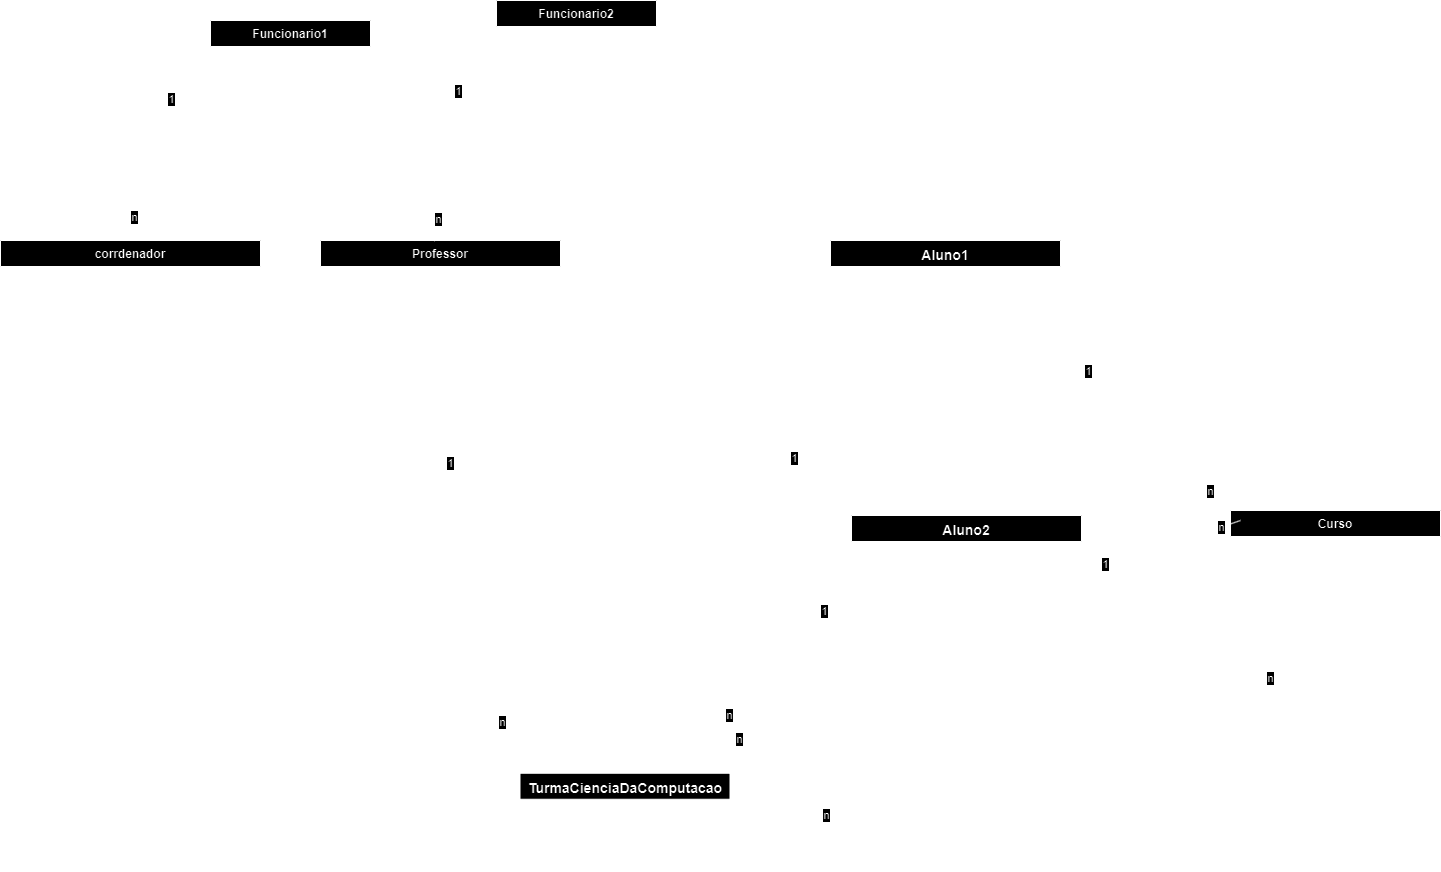

The diagram above was exported from draw.io. Its source (the exported page's mxGraphModel, read from the mxfile embedded in the PNG):
<mxGraphModel dx="896" dy="405" grid="1" gridSize="10" guides="1" tooltips="1" connect="1" arrows="1" fold="1" page="1" pageScale="1" pageWidth="827" pageHeight="1169" math="0" shadow="0">
  <root>
    <mxCell id="0" />
    <mxCell id="1" parent="0" />
    <mxCell id="rWLD8eLHm-D9wSszSXuG-1" value="Funcionario1" style="swimlane;fontStyle=1;align=center;verticalAlign=top;childLayout=stackLayout;horizontal=1;startSize=26;horizontalStack=0;resizeParent=1;resizeParentMax=0;resizeLast=0;collapsible=1;marginBottom=0;whiteSpace=wrap;html=1;" parent="1" vertex="1">
      <mxGeometry x="230" y="40" width="160" height="118" as="geometry" />
    </mxCell>
    <mxCell id="rWLD8eLHm-D9wSszSXuG-2" value="+nome = Gabriel&amp;nbsp;&lt;div&gt;+cpf = 0568798912&lt;/div&gt;&lt;div&gt;&lt;br&gt;&lt;/div&gt;&lt;div&gt;&lt;br&gt;&lt;/div&gt;" style="text;strokeColor=none;fillColor=none;align=left;verticalAlign=top;spacingLeft=4;spacingRight=4;overflow=hidden;rotatable=0;points=[[0,0.5],[1,0.5]];portConstraint=eastwest;whiteSpace=wrap;html=1;" parent="rWLD8eLHm-D9wSszSXuG-1" vertex="1">
      <mxGeometry y="26" width="160" height="84" as="geometry" />
    </mxCell>
    <mxCell id="rWLD8eLHm-D9wSszSXuG-3" value="" style="line;strokeWidth=1;fillColor=none;align=left;verticalAlign=middle;spacingTop=-1;spacingLeft=3;spacingRight=3;rotatable=0;labelPosition=right;points=[];portConstraint=eastwest;strokeColor=inherit;" parent="rWLD8eLHm-D9wSszSXuG-1" vertex="1">
      <mxGeometry y="110" width="160" height="8" as="geometry" />
    </mxCell>
    <mxCell id="rWLD8eLHm-D9wSszSXuG-5" value="corrdenador" style="swimlane;fontStyle=1;align=center;verticalAlign=top;childLayout=stackLayout;horizontal=1;startSize=26;horizontalStack=0;resizeParent=1;resizeParentMax=0;resizeLast=0;collapsible=1;marginBottom=0;whiteSpace=wrap;html=1;" parent="1" vertex="1">
      <mxGeometry x="20" y="260" width="260" height="178" as="geometry" />
    </mxCell>
    <mxCell id="rWLD8eLHm-D9wSszSXuG-6" value="&lt;font style=&quot;font-size: 14px;&quot;&gt;+nome Gabriel&lt;/font&gt;&lt;div&gt;&lt;font size=&quot;3&quot;&gt;-&lt;span style=&quot;background-color: initial;&quot;&gt;salario 5000,00&lt;/span&gt;&lt;/font&gt;&lt;div&gt;&lt;div&gt;&lt;font size=&quot;3&quot;&gt;+Formacao Cientista da computacao&lt;/font&gt;&lt;/div&gt;&lt;/div&gt;&lt;/div&gt;&lt;div&gt;&lt;div&gt;&lt;font size=&quot;3&quot;&gt;+matricula 4848&lt;/font&gt;&lt;/div&gt;&lt;div&gt;&lt;font size=&quot;3&quot;&gt;+Data de admiisao 21022010&lt;/font&gt;&lt;/div&gt;&lt;/div&gt;" style="text;strokeColor=none;fillColor=none;align=left;verticalAlign=top;spacingLeft=4;spacingRight=4;overflow=hidden;rotatable=0;points=[[0,0.5],[1,0.5]];portConstraint=eastwest;whiteSpace=wrap;html=1;" parent="rWLD8eLHm-D9wSszSXuG-5" vertex="1">
      <mxGeometry y="26" width="260" height="144" as="geometry" />
    </mxCell>
    <mxCell id="rWLD8eLHm-D9wSszSXuG-7" value="" style="line;strokeWidth=1;fillColor=none;align=left;verticalAlign=middle;spacingTop=-1;spacingLeft=3;spacingRight=3;rotatable=0;labelPosition=right;points=[];portConstraint=eastwest;strokeColor=inherit;" parent="rWLD8eLHm-D9wSszSXuG-5" vertex="1">
      <mxGeometry y="170" width="260" height="8" as="geometry" />
    </mxCell>
    <mxCell id="rWLD8eLHm-D9wSszSXuG-9" value="Professor" style="swimlane;fontStyle=1;align=center;verticalAlign=top;childLayout=stackLayout;horizontal=1;startSize=26;horizontalStack=0;resizeParent=1;resizeParentMax=0;resizeLast=0;collapsible=1;marginBottom=0;whiteSpace=wrap;html=1;" parent="1" vertex="1">
      <mxGeometry x="340" y="260" width="240" height="188" as="geometry" />
    </mxCell>
    <mxCell id="rWLD8eLHm-D9wSszSXuG-10" value="&lt;font style=&quot;font-size: 14px;&quot;&gt;+nome = Marivaldo&lt;/font&gt;&lt;div&gt;&lt;font size=&quot;3&quot;&gt;-&lt;span style=&quot;background-color: initial;&quot;&gt;salario = 3600,00&lt;/span&gt;&lt;/font&gt;&lt;div&gt;&lt;div&gt;&lt;font size=&quot;3&quot;&gt;+Formacao = Sistemas de informaçao&lt;/font&gt;&lt;/div&gt;&lt;/div&gt;&lt;/div&gt;&lt;div&gt;&lt;div&gt;&lt;font size=&quot;3&quot;&gt;+matricula = 1010&lt;/font&gt;&lt;/div&gt;&lt;div&gt;&lt;span style=&quot;font-size: medium; background-color: initial;&quot;&gt;+Data de admiisao 02022009&lt;/span&gt;&lt;/div&gt;&lt;/div&gt;" style="text;strokeColor=none;fillColor=none;align=left;verticalAlign=top;spacingLeft=4;spacingRight=4;overflow=hidden;rotatable=0;points=[[0,0.5],[1,0.5]];portConstraint=eastwest;whiteSpace=wrap;html=1;" parent="rWLD8eLHm-D9wSszSXuG-9" vertex="1">
      <mxGeometry y="26" width="240" height="154" as="geometry" />
    </mxCell>
    <mxCell id="rWLD8eLHm-D9wSszSXuG-11" value="" style="line;strokeWidth=1;fillColor=none;align=left;verticalAlign=middle;spacingTop=-1;spacingLeft=3;spacingRight=3;rotatable=0;labelPosition=right;points=[];portConstraint=eastwest;strokeColor=inherit;" parent="rWLD8eLHm-D9wSszSXuG-9" vertex="1">
      <mxGeometry y="180" width="240" height="8" as="geometry" />
    </mxCell>
    <mxCell id="rWLD8eLHm-D9wSszSXuG-13" value="" style="endArrow=none;html=1;rounded=0;exitX=0.5;exitY=0;exitDx=0;exitDy=0;entryX=0;entryY=0.643;entryDx=0;entryDy=0;entryPerimeter=0;" parent="1" source="rWLD8eLHm-D9wSszSXuG-5" target="rWLD8eLHm-D9wSszSXuG-2" edge="1">
      <mxGeometry width="50" height="50" relative="1" as="geometry">
        <mxPoint x="100" y="190" as="sourcePoint" />
        <mxPoint x="150" y="140" as="targetPoint" />
        <Array as="points">
          <mxPoint x="150" y="120" />
        </Array>
      </mxGeometry>
    </mxCell>
    <mxCell id="rWLD8eLHm-D9wSszSXuG-14" value="n" style="edgeLabel;html=1;align=center;verticalAlign=middle;resizable=0;points=[];" parent="rWLD8eLHm-D9wSszSXuG-13" connectable="0" vertex="1">
      <mxGeometry x="-0.7909" y="-4" relative="1" as="geometry">
        <mxPoint as="offset" />
      </mxGeometry>
    </mxCell>
    <mxCell id="rWLD8eLHm-D9wSszSXuG-15" value="1" style="edgeLabel;html=1;align=center;verticalAlign=middle;resizable=0;points=[];" parent="rWLD8eLHm-D9wSszSXuG-13" connectable="0" vertex="1">
      <mxGeometry x="0.6455" y="1" relative="1" as="geometry">
        <mxPoint as="offset" />
      </mxGeometry>
    </mxCell>
    <mxCell id="rWLD8eLHm-D9wSszSXuG-19" value="&lt;font style=&quot;font-size: 14px;&quot;&gt;Aluno1&lt;/font&gt;" style="swimlane;fontStyle=1;align=center;verticalAlign=top;childLayout=stackLayout;horizontal=1;startSize=26;horizontalStack=0;resizeParent=1;resizeParentMax=0;resizeLast=0;collapsible=1;marginBottom=0;whiteSpace=wrap;html=1;" parent="1" vertex="1">
      <mxGeometry x="850" y="260" width="230" height="198" as="geometry" />
    </mxCell>
    <mxCell id="rWLD8eLHm-D9wSszSXuG-20" value="&lt;font style=&quot;font-size: 14px;&quot;&gt;+nome = Micael&lt;/font&gt;&lt;div&gt;&lt;font size=&quot;3&quot; style=&quot;&quot;&gt;+ra = 722414878&lt;/font&gt;&lt;/div&gt;&lt;div&gt;&lt;font size=&quot;3&quot; style=&quot;&quot;&gt;+cpf = 05687858546&lt;/font&gt;&lt;/div&gt;&lt;div&gt;&lt;font size=&quot;3&quot; style=&quot;&quot;&gt;+dataDeNascimento = 01102004&lt;/font&gt;&lt;/div&gt;&lt;div&gt;&lt;font size=&quot;3&quot; style=&quot;&quot;&gt;+sexo = masculino&lt;/font&gt;&lt;/div&gt;&lt;div&gt;&lt;font size=&quot;3&quot; style=&quot;&quot;&gt;+cursoMatriculado = ciencias da computaçao&lt;/font&gt;&lt;/div&gt;" style="text;strokeColor=none;fillColor=none;align=left;verticalAlign=top;spacingLeft=4;spacingRight=4;overflow=hidden;rotatable=0;points=[[0,0.5],[1,0.5]];portConstraint=eastwest;whiteSpace=wrap;html=1;" parent="rWLD8eLHm-D9wSszSXuG-19" vertex="1">
      <mxGeometry y="26" width="230" height="164" as="geometry" />
    </mxCell>
    <mxCell id="rWLD8eLHm-D9wSszSXuG-21" value="" style="line;strokeWidth=1;fillColor=none;align=left;verticalAlign=middle;spacingTop=-1;spacingLeft=3;spacingRight=3;rotatable=0;labelPosition=right;points=[];portConstraint=eastwest;strokeColor=inherit;" parent="rWLD8eLHm-D9wSszSXuG-19" vertex="1">
      <mxGeometry y="190" width="230" height="8" as="geometry" />
    </mxCell>
    <mxCell id="rWLD8eLHm-D9wSszSXuG-23" value="&lt;span style=&quot;font-size: 14px;&quot;&gt;TurmaCienciaDaComputacao&lt;/span&gt;" style="swimlane;fontStyle=1;align=center;verticalAlign=top;childLayout=stackLayout;horizontal=1;startSize=26;horizontalStack=0;resizeParent=1;resizeParentMax=0;resizeLast=0;collapsible=1;marginBottom=0;whiteSpace=wrap;html=1;" parent="1" vertex="1">
      <mxGeometry x="539.5" y="792.75" width="210" height="98" as="geometry" />
    </mxCell>
    <mxCell id="rWLD8eLHm-D9wSszSXuG-24" value="&lt;span style=&quot;font-size: 14px;&quot;&gt;+nomeDaTurma = CC01&lt;/span&gt;&lt;div&gt;&lt;span style=&quot;font-size: 14px;&quot;&gt;+alunos[ ] = {Aluno1, Aluno2}&lt;/span&gt;&lt;/div&gt;&lt;div&gt;&lt;span style=&quot;font-size: 14px;&quot;&gt;+professor = Marivaldo&lt;/span&gt;&lt;/div&gt;" style="text;strokeColor=none;fillColor=none;align=left;verticalAlign=top;spacingLeft=4;spacingRight=4;overflow=hidden;rotatable=0;points=[[0,0.5],[1,0.5]];portConstraint=eastwest;whiteSpace=wrap;html=1;" parent="rWLD8eLHm-D9wSszSXuG-23" vertex="1">
      <mxGeometry y="26" width="210" height="64" as="geometry" />
    </mxCell>
    <mxCell id="rWLD8eLHm-D9wSszSXuG-25" value="" style="line;strokeWidth=1;fillColor=none;align=left;verticalAlign=middle;spacingTop=-1;spacingLeft=3;spacingRight=3;rotatable=0;labelPosition=right;points=[];portConstraint=eastwest;strokeColor=inherit;" parent="rWLD8eLHm-D9wSszSXuG-23" vertex="1">
      <mxGeometry y="90" width="210" height="8" as="geometry" />
    </mxCell>
    <mxCell id="rWLD8eLHm-D9wSszSXuG-27" value="" style="endArrow=none;html=1;rounded=0;exitX=0;exitY=0;exitDx=0;exitDy=0;" parent="1" source="rWLD8eLHm-D9wSszSXuG-23" target="rWLD8eLHm-D9wSszSXuG-10" edge="1">
      <mxGeometry width="50" height="50" relative="1" as="geometry">
        <mxPoint x="610" y="560" as="sourcePoint" />
        <mxPoint x="477.03999999999996" y="530" as="targetPoint" />
        <Array as="points">
          <mxPoint x="477" y="570" />
        </Array>
      </mxGeometry>
    </mxCell>
    <mxCell id="rWLD8eLHm-D9wSszSXuG-28" value="1" style="edgeLabel;html=1;align=center;verticalAlign=middle;resizable=0;points=[];" parent="rWLD8eLHm-D9wSszSXuG-27" connectable="0" vertex="1">
      <mxGeometry x="0.7636" relative="1" as="geometry">
        <mxPoint as="offset" />
      </mxGeometry>
    </mxCell>
    <mxCell id="rWLD8eLHm-D9wSszSXuG-29" value="n" style="edgeLabel;html=1;align=center;verticalAlign=middle;resizable=0;points=[];" parent="rWLD8eLHm-D9wSszSXuG-27" connectable="0" vertex="1">
      <mxGeometry x="-0.7" y="3" relative="1" as="geometry">
        <mxPoint as="offset" />
      </mxGeometry>
    </mxCell>
    <mxCell id="rWLD8eLHm-D9wSszSXuG-30" value="" style="endArrow=none;html=1;rounded=0;entryX=0;entryY=1;entryDx=0;entryDy=0;exitX=1;exitY=0;exitDx=0;exitDy=0;entryPerimeter=0;" parent="1" source="rWLD8eLHm-D9wSszSXuG-23" target="rWLD8eLHm-D9wSszSXuG-20" edge="1">
      <mxGeometry width="50" height="50" relative="1" as="geometry">
        <mxPoint x="560" y="620" as="sourcePoint" />
        <mxPoint x="850" y="519" as="targetPoint" />
        <Array as="points">
          <mxPoint x="760" y="519" />
        </Array>
      </mxGeometry>
    </mxCell>
    <mxCell id="rWLD8eLHm-D9wSszSXuG-31" value="1" style="edgeLabel;html=1;align=center;verticalAlign=middle;resizable=0;points=[];" parent="rWLD8eLHm-D9wSszSXuG-30" connectable="0" vertex="1">
      <mxGeometry x="0.7636" relative="1" as="geometry">
        <mxPoint as="offset" />
      </mxGeometry>
    </mxCell>
    <mxCell id="rWLD8eLHm-D9wSszSXuG-32" value="n" style="edgeLabel;html=1;align=center;verticalAlign=middle;resizable=0;points=[];" parent="rWLD8eLHm-D9wSszSXuG-30" connectable="0" vertex="1">
      <mxGeometry x="-0.7" y="3" relative="1" as="geometry">
        <mxPoint as="offset" />
      </mxGeometry>
    </mxCell>
    <mxCell id="rWLD8eLHm-D9wSszSXuG-33" value="Curso" style="swimlane;fontStyle=1;align=center;verticalAlign=top;childLayout=stackLayout;horizontal=1;startSize=26;horizontalStack=0;resizeParent=1;resizeParentMax=0;resizeLast=0;collapsible=1;marginBottom=0;whiteSpace=wrap;html=1;" parent="1" vertex="1">
      <mxGeometry x="1250" y="530" width="210" height="128" as="geometry" />
    </mxCell>
    <mxCell id="rWLD8eLHm-D9wSszSXuG-34" value="+ nomeCurso = Ciencias da computação&lt;div&gt;+diciplinas[ ] ={calculoI, calculoII, matrizes, programaçao, modelagem de Software, desenvolvimento web}&lt;/div&gt;" style="text;strokeColor=none;fillColor=none;align=left;verticalAlign=top;spacingLeft=4;spacingRight=4;overflow=hidden;rotatable=0;points=[[0,0.5],[1,0.5]];portConstraint=eastwest;whiteSpace=wrap;html=1;" parent="rWLD8eLHm-D9wSszSXuG-33" vertex="1">
      <mxGeometry y="26" width="210" height="94" as="geometry" />
    </mxCell>
    <mxCell id="rWLD8eLHm-D9wSszSXuG-35" value="" style="line;strokeWidth=1;fillColor=none;align=left;verticalAlign=middle;spacingTop=-1;spacingLeft=3;spacingRight=3;rotatable=0;labelPosition=right;points=[];portConstraint=eastwest;strokeColor=inherit;" parent="rWLD8eLHm-D9wSszSXuG-33" vertex="1">
      <mxGeometry y="120" width="210" height="8" as="geometry" />
    </mxCell>
    <mxCell id="rWLD8eLHm-D9wSszSXuG-37" value="" style="endArrow=none;html=1;rounded=0;entryX=0;entryY=0;entryDx=0;entryDy=0;exitX=1;exitY=0.5;exitDx=0;exitDy=0;" parent="1" source="rWLD8eLHm-D9wSszSXuG-20" target="rWLD8eLHm-D9wSszSXuG-33" edge="1">
      <mxGeometry width="50" height="50" relative="1" as="geometry">
        <mxPoint x="1280" y="510" as="sourcePoint" />
        <mxPoint x="497" y="520" as="targetPoint" />
        <Array as="points" />
      </mxGeometry>
    </mxCell>
    <mxCell id="rWLD8eLHm-D9wSszSXuG-38" value="n" style="edgeLabel;html=1;align=center;verticalAlign=middle;resizable=0;points=[];" parent="rWLD8eLHm-D9wSszSXuG-37" connectable="0" vertex="1">
      <mxGeometry x="0.7636" relative="1" as="geometry">
        <mxPoint as="offset" />
      </mxGeometry>
    </mxCell>
    <mxCell id="rWLD8eLHm-D9wSszSXuG-39" value="1" style="edgeLabel;html=1;align=center;verticalAlign=middle;resizable=0;points=[];" parent="rWLD8eLHm-D9wSszSXuG-37" connectable="0" vertex="1">
      <mxGeometry x="-0.7" y="3" relative="1" as="geometry">
        <mxPoint as="offset" />
      </mxGeometry>
    </mxCell>
    <mxCell id="7a8oywZUoMcfUgsJAB5u-1" value="Funcionario2" style="swimlane;fontStyle=1;align=center;verticalAlign=top;childLayout=stackLayout;horizontal=1;startSize=26;horizontalStack=0;resizeParent=1;resizeParentMax=0;resizeLast=0;collapsible=1;marginBottom=0;whiteSpace=wrap;html=1;" parent="1" vertex="1">
      <mxGeometry x="516" y="20" width="160" height="118" as="geometry" />
    </mxCell>
    <mxCell id="7a8oywZUoMcfUgsJAB5u-2" value="+nome = Marivaldo&amp;nbsp;&lt;div&gt;+cpf = 0568798921&lt;/div&gt;&lt;div&gt;&lt;br&gt;&lt;/div&gt;&lt;div&gt;&lt;br&gt;&lt;/div&gt;" style="text;strokeColor=none;fillColor=none;align=left;verticalAlign=top;spacingLeft=4;spacingRight=4;overflow=hidden;rotatable=0;points=[[0,0.5],[1,0.5]];portConstraint=eastwest;whiteSpace=wrap;html=1;" parent="7a8oywZUoMcfUgsJAB5u-1" vertex="1">
      <mxGeometry y="26" width="160" height="84" as="geometry" />
    </mxCell>
    <mxCell id="7a8oywZUoMcfUgsJAB5u-3" value="" style="line;strokeWidth=1;fillColor=none;align=left;verticalAlign=middle;spacingTop=-1;spacingLeft=3;spacingRight=3;rotatable=0;labelPosition=right;points=[];portConstraint=eastwest;strokeColor=inherit;" parent="7a8oywZUoMcfUgsJAB5u-1" vertex="1">
      <mxGeometry y="110" width="160" height="8" as="geometry" />
    </mxCell>
    <mxCell id="7a8oywZUoMcfUgsJAB5u-6" value="" style="endArrow=none;html=1;rounded=0;exitX=0.475;exitY=0.004;exitDx=0;exitDy=0;entryX=0;entryY=0.786;entryDx=0;entryDy=0;entryPerimeter=0;exitPerimeter=0;" parent="1" source="rWLD8eLHm-D9wSszSXuG-9" target="7a8oywZUoMcfUgsJAB5u-2" edge="1">
      <mxGeometry width="50" height="50" relative="1" as="geometry">
        <mxPoint x="160" y="270" as="sourcePoint" />
        <mxPoint x="240" y="130" as="targetPoint" />
        <Array as="points">
          <mxPoint x="450" y="112" />
        </Array>
      </mxGeometry>
    </mxCell>
    <mxCell id="7a8oywZUoMcfUgsJAB5u-7" value="n" style="edgeLabel;html=1;align=center;verticalAlign=middle;resizable=0;points=[];" parent="7a8oywZUoMcfUgsJAB5u-6" connectable="0" vertex="1">
      <mxGeometry x="-0.7909" y="-4" relative="1" as="geometry">
        <mxPoint as="offset" />
      </mxGeometry>
    </mxCell>
    <mxCell id="7a8oywZUoMcfUgsJAB5u-8" value="1" style="edgeLabel;html=1;align=center;verticalAlign=middle;resizable=0;points=[];" parent="7a8oywZUoMcfUgsJAB5u-6" connectable="0" vertex="1">
      <mxGeometry x="0.6455" y="1" relative="1" as="geometry">
        <mxPoint as="offset" />
      </mxGeometry>
    </mxCell>
    <mxCell id="7a8oywZUoMcfUgsJAB5u-10" value="&lt;font style=&quot;font-size: 14px;&quot;&gt;Aluno2&lt;/font&gt;&lt;div&gt;&lt;font style=&quot;font-size: 14px;&quot;&gt;&lt;br&gt;&lt;/font&gt;&lt;/div&gt;" style="swimlane;fontStyle=1;align=center;verticalAlign=top;childLayout=stackLayout;horizontal=1;startSize=26;horizontalStack=0;resizeParent=1;resizeParentMax=0;resizeLast=0;collapsible=1;marginBottom=0;whiteSpace=wrap;html=1;" parent="1" vertex="1">
      <mxGeometry x="871" y="535" width="230" height="198" as="geometry" />
    </mxCell>
    <mxCell id="7a8oywZUoMcfUgsJAB5u-11" value="&lt;font style=&quot;font-size: 14px;&quot;&gt;+nome = Bruno&lt;/font&gt;&lt;div&gt;&lt;font size=&quot;3&quot; style=&quot;&quot;&gt;+ra = 73345454&lt;/font&gt;&lt;/div&gt;&lt;div&gt;&lt;font size=&quot;3&quot; style=&quot;&quot;&gt;+cpf = 99999999999&lt;/font&gt;&lt;/div&gt;&lt;div&gt;&lt;font size=&quot;3&quot;&gt;+dataDeNacimento = 30092003&lt;/font&gt;&lt;/div&gt;&lt;div&gt;&lt;font size=&quot;3&quot; style=&quot;&quot;&gt;+sexo = masculino&lt;/font&gt;&lt;/div&gt;&lt;div&gt;&lt;font size=&quot;3&quot; style=&quot;&quot;&gt;+cursoMatriculado = ciencias da cumputaçao&lt;/font&gt;&lt;/div&gt;" style="text;strokeColor=none;fillColor=none;align=left;verticalAlign=top;spacingLeft=4;spacingRight=4;overflow=hidden;rotatable=0;points=[[0,0.5],[1,0.5]];portConstraint=eastwest;whiteSpace=wrap;html=1;" parent="7a8oywZUoMcfUgsJAB5u-10" vertex="1">
      <mxGeometry y="26" width="230" height="164" as="geometry" />
    </mxCell>
    <mxCell id="7a8oywZUoMcfUgsJAB5u-12" value="" style="line;strokeWidth=1;fillColor=none;align=left;verticalAlign=middle;spacingTop=-1;spacingLeft=3;spacingRight=3;rotatable=0;labelPosition=right;points=[];portConstraint=eastwest;strokeColor=inherit;" parent="7a8oywZUoMcfUgsJAB5u-10" vertex="1">
      <mxGeometry y="190" width="230" height="8" as="geometry" />
    </mxCell>
    <mxCell id="7a8oywZUoMcfUgsJAB5u-14" value="" style="endArrow=none;html=1;rounded=0;entryX=0;entryY=0;entryDx=0;entryDy=0;" parent="1" source="7a8oywZUoMcfUgsJAB5u-10" edge="1">
      <mxGeometry width="50" height="50" relative="1" as="geometry">
        <mxPoint x="1090" y="358" as="sourcePoint" />
        <mxPoint x="1260" y="540" as="targetPoint" />
        <Array as="points" />
      </mxGeometry>
    </mxCell>
    <mxCell id="7a8oywZUoMcfUgsJAB5u-15" value="n" style="edgeLabel;html=1;align=center;verticalAlign=middle;resizable=0;points=[];" parent="7a8oywZUoMcfUgsJAB5u-14" connectable="0" vertex="1">
      <mxGeometry x="0.7636" relative="1" as="geometry">
        <mxPoint as="offset" />
      </mxGeometry>
    </mxCell>
    <mxCell id="7a8oywZUoMcfUgsJAB5u-16" value="1" style="edgeLabel;html=1;align=center;verticalAlign=middle;resizable=0;points=[];" parent="7a8oywZUoMcfUgsJAB5u-14" connectable="0" vertex="1">
      <mxGeometry x="-0.7" y="3" relative="1" as="geometry">
        <mxPoint as="offset" />
      </mxGeometry>
    </mxCell>
    <mxCell id="7a8oywZUoMcfUgsJAB5u-20" value="" style="endArrow=none;html=1;rounded=0;exitX=1;exitY=0;exitDx=0;exitDy=0;" parent="1" source="rWLD8eLHm-D9wSszSXuG-23" target="7a8oywZUoMcfUgsJAB5u-10" edge="1">
      <mxGeometry width="50" height="50" relative="1" as="geometry">
        <mxPoint x="770" y="620" as="sourcePoint" />
        <mxPoint x="860" y="460" as="targetPoint" />
        <Array as="points">
          <mxPoint x="810" y="630" />
        </Array>
      </mxGeometry>
    </mxCell>
    <mxCell id="7a8oywZUoMcfUgsJAB5u-21" value="1" style="edgeLabel;html=1;align=center;verticalAlign=middle;resizable=0;points=[];" parent="7a8oywZUoMcfUgsJAB5u-20" connectable="0" vertex="1">
      <mxGeometry x="0.7636" relative="1" as="geometry">
        <mxPoint as="offset" />
      </mxGeometry>
    </mxCell>
    <mxCell id="7a8oywZUoMcfUgsJAB5u-22" value="n" style="edgeLabel;html=1;align=center;verticalAlign=middle;resizable=0;points=[];" parent="7a8oywZUoMcfUgsJAB5u-20" connectable="0" vertex="1">
      <mxGeometry x="-0.7" y="3" relative="1" as="geometry">
        <mxPoint as="offset" />
      </mxGeometry>
    </mxCell>
    <mxCell id="eG3ah4J29hllCCVzoTx_-1" value="" style="endArrow=none;html=1;rounded=0;entryX=0.5;entryY=1;entryDx=0;entryDy=0;exitX=1;exitY=0.5;exitDx=0;exitDy=0;" edge="1" parent="1" source="rWLD8eLHm-D9wSszSXuG-24" target="rWLD8eLHm-D9wSszSXuG-33">
      <mxGeometry width="50" height="50" relative="1" as="geometry">
        <mxPoint x="830" y="840" as="sourcePoint" />
        <mxPoint x="1270" y="550" as="targetPoint" />
        <Array as="points">
          <mxPoint x="1120" y="800" />
        </Array>
      </mxGeometry>
    </mxCell>
    <mxCell id="eG3ah4J29hllCCVzoTx_-2" value="n" style="edgeLabel;html=1;align=center;verticalAlign=middle;resizable=0;points=[];" connectable="0" vertex="1" parent="eG3ah4J29hllCCVzoTx_-1">
      <mxGeometry x="0.7636" relative="1" as="geometry">
        <mxPoint as="offset" />
      </mxGeometry>
    </mxCell>
    <mxCell id="eG3ah4J29hllCCVzoTx_-3" value="n" style="edgeLabel;html=1;align=center;verticalAlign=middle;resizable=0;points=[];" connectable="0" vertex="1" parent="eG3ah4J29hllCCVzoTx_-1">
      <mxGeometry x="-0.7" y="3" relative="1" as="geometry">
        <mxPoint as="offset" />
      </mxGeometry>
    </mxCell>
  </root>
</mxGraphModel>